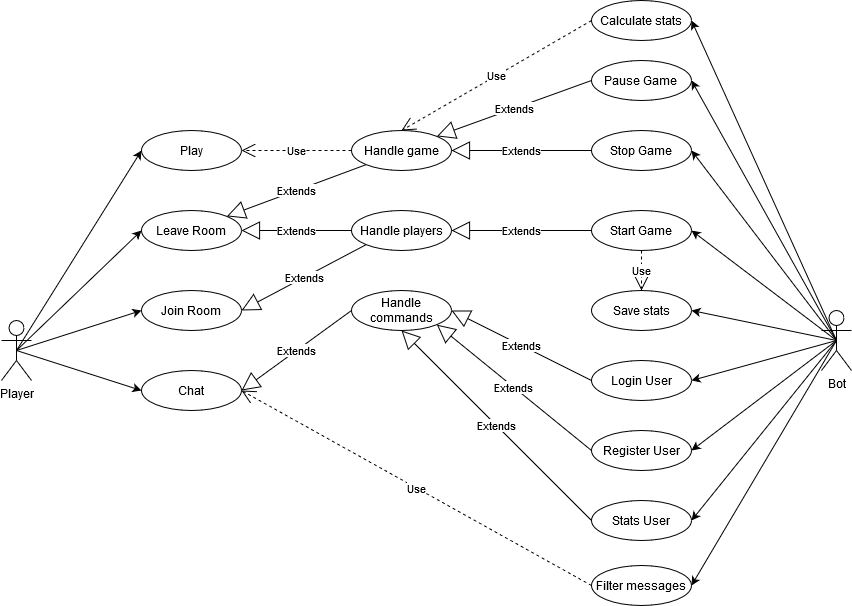

The diagram above was exported from draw.io. Its source (the exported page's mxGraphModel, read from the mxfile embedded in the PNG):
<mxGraphModel dx="1038" dy="575" grid="1" gridSize="10" guides="1" tooltips="1" connect="1" arrows="1" fold="1" page="1" pageScale="1" pageWidth="827" pageHeight="1169" math="0" shadow="0">
  <root>
    <mxCell id="rY4l92vAahrdfXVMNMN6-0" />
    <mxCell id="rY4l92vAahrdfXVMNMN6-1" parent="rY4l92vAahrdfXVMNMN6-0" />
    <mxCell id="nncoIvFXGpKFChYpwVAg-0" value="&lt;div&gt;Player&lt;/div&gt;" style="shape=umlActor;verticalLabelPosition=bottom;verticalAlign=top;html=1;" parent="rY4l92vAahrdfXVMNMN6-1" vertex="1">
      <mxGeometry x="30" y="320" width="30" height="60" as="geometry" />
    </mxCell>
    <mxCell id="nncoIvFXGpKFChYpwVAg-1" value="Play" style="ellipse;whiteSpace=wrap;html=1;" parent="rY4l92vAahrdfXVMNMN6-1" vertex="1">
      <mxGeometry x="170" y="130" width="100" height="40" as="geometry" />
    </mxCell>
    <mxCell id="nncoIvFXGpKFChYpwVAg-2" value="&lt;div&gt;Join Room&lt;/div&gt;" style="ellipse;whiteSpace=wrap;html=1;" parent="rY4l92vAahrdfXVMNMN6-1" vertex="1">
      <mxGeometry x="170" y="290" width="100" height="40" as="geometry" />
    </mxCell>
    <mxCell id="nncoIvFXGpKFChYpwVAg-3" value="&lt;div&gt;Chat&lt;/div&gt;" style="ellipse;whiteSpace=wrap;html=1;" parent="rY4l92vAahrdfXVMNMN6-1" vertex="1">
      <mxGeometry x="170" y="370" width="100" height="40" as="geometry" />
    </mxCell>
    <mxCell id="nncoIvFXGpKFChYpwVAg-4" value="Leave Room" style="ellipse;whiteSpace=wrap;html=1;" parent="rY4l92vAahrdfXVMNMN6-1" vertex="1">
      <mxGeometry x="170" y="210" width="100" height="40" as="geometry" />
    </mxCell>
    <mxCell id="nncoIvFXGpKFChYpwVAg-5" value="" style="endArrow=classic;html=1;exitX=0.5;exitY=0.5;exitDx=0;exitDy=0;exitPerimeter=0;entryX=0;entryY=0.5;entryDx=0;entryDy=0;" parent="rY4l92vAahrdfXVMNMN6-1" source="nncoIvFXGpKFChYpwVAg-0" target="nncoIvFXGpKFChYpwVAg-2" edge="1">
      <mxGeometry width="50" height="50" relative="1" as="geometry">
        <mxPoint x="230" y="310" as="sourcePoint" />
        <mxPoint x="280" y="260" as="targetPoint" />
      </mxGeometry>
    </mxCell>
    <mxCell id="nncoIvFXGpKFChYpwVAg-6" value="" style="endArrow=classic;html=1;exitX=0.5;exitY=0.5;exitDx=0;exitDy=0;exitPerimeter=0;entryX=0;entryY=0.5;entryDx=0;entryDy=0;" parent="rY4l92vAahrdfXVMNMN6-1" target="nncoIvFXGpKFChYpwVAg-3" edge="1">
      <mxGeometry width="50" height="50" relative="1" as="geometry">
        <mxPoint x="45" y="350" as="sourcePoint" />
        <mxPoint x="170" y="230" as="targetPoint" />
      </mxGeometry>
    </mxCell>
    <mxCell id="nncoIvFXGpKFChYpwVAg-7" value="" style="endArrow=classic;html=1;exitX=0.5;exitY=0.5;exitDx=0;exitDy=0;exitPerimeter=0;entryX=0;entryY=0.5;entryDx=0;entryDy=0;" parent="rY4l92vAahrdfXVMNMN6-1" source="nncoIvFXGpKFChYpwVAg-0" target="nncoIvFXGpKFChYpwVAg-4" edge="1">
      <mxGeometry width="50" height="50" relative="1" as="geometry">
        <mxPoint x="55" y="360" as="sourcePoint" />
        <mxPoint x="180" y="240" as="targetPoint" />
      </mxGeometry>
    </mxCell>
    <mxCell id="nncoIvFXGpKFChYpwVAg-8" value="" style="endArrow=classic;html=1;exitX=0.5;exitY=0.5;exitDx=0;exitDy=0;exitPerimeter=0;entryX=0;entryY=0.5;entryDx=0;entryDy=0;" parent="rY4l92vAahrdfXVMNMN6-1" source="nncoIvFXGpKFChYpwVAg-0" target="nncoIvFXGpKFChYpwVAg-1" edge="1">
      <mxGeometry width="50" height="50" relative="1" as="geometry">
        <mxPoint x="65" y="370" as="sourcePoint" />
        <mxPoint x="190" y="250" as="targetPoint" />
      </mxGeometry>
    </mxCell>
    <mxCell id="nncoIvFXGpKFChYpwVAg-10" value="&lt;div&gt;Handle players&lt;/div&gt;" style="ellipse;whiteSpace=wrap;html=1;" parent="rY4l92vAahrdfXVMNMN6-1" vertex="1">
      <mxGeometry x="380" y="210" width="100" height="40" as="geometry" />
    </mxCell>
    <mxCell id="nncoIvFXGpKFChYpwVAg-11" value="&lt;div&gt;Handle game&lt;/div&gt;" style="ellipse;whiteSpace=wrap;html=1;" parent="rY4l92vAahrdfXVMNMN6-1" vertex="1">
      <mxGeometry x="380" y="130" width="100" height="40" as="geometry" />
    </mxCell>
    <mxCell id="nncoIvFXGpKFChYpwVAg-12" value="&lt;div&gt;Handle commands&lt;/div&gt;" style="ellipse;whiteSpace=wrap;html=1;" parent="rY4l92vAahrdfXVMNMN6-1" vertex="1">
      <mxGeometry x="380" y="290" width="100" height="40" as="geometry" />
    </mxCell>
    <mxCell id="fBt6_HnPhElUw2wGs4sR-0" value="Filter messages" style="ellipse;whiteSpace=wrap;html=1;" parent="rY4l92vAahrdfXVMNMN6-1" vertex="1">
      <mxGeometry x="620" y="565" width="100" height="40" as="geometry" />
    </mxCell>
    <mxCell id="f0l2a_lbXpvlV-hvKgYj-0" value="&lt;div&gt;Bot&lt;/div&gt;" style="shape=umlActor;verticalLabelPosition=bottom;verticalAlign=top;html=1;" parent="rY4l92vAahrdfXVMNMN6-1" vertex="1">
      <mxGeometry x="850" y="310" width="30" height="60" as="geometry" />
    </mxCell>
    <mxCell id="_14hEJ_BoQj9o6hc87zF-0" value="&lt;div&gt;Login User&lt;/div&gt;" style="ellipse;whiteSpace=wrap;html=1;" parent="rY4l92vAahrdfXVMNMN6-1" vertex="1">
      <mxGeometry x="620" y="360" width="100" height="40" as="geometry" />
    </mxCell>
    <mxCell id="_14hEJ_BoQj9o6hc87zF-1" value="Register User" style="ellipse;whiteSpace=wrap;html=1;" parent="rY4l92vAahrdfXVMNMN6-1" vertex="1">
      <mxGeometry x="620" y="430" width="100" height="40" as="geometry" />
    </mxCell>
    <mxCell id="_14hEJ_BoQj9o6hc87zF-3" value="Stats User" style="ellipse;whiteSpace=wrap;html=1;" parent="rY4l92vAahrdfXVMNMN6-1" vertex="1">
      <mxGeometry x="620" y="500" width="100" height="40" as="geometry" />
    </mxCell>
    <mxCell id="s0-Ykxo4b8qgHgVsDNRW-0" value="&lt;div&gt;Pause Game&lt;br&gt;&lt;/div&gt;" style="ellipse;whiteSpace=wrap;html=1;" parent="rY4l92vAahrdfXVMNMN6-1" vertex="1">
      <mxGeometry x="620" y="60" width="100" height="40" as="geometry" />
    </mxCell>
    <mxCell id="s0-Ykxo4b8qgHgVsDNRW-1" value="&lt;div&gt;Stop Game&lt;br&gt;&lt;/div&gt;" style="ellipse;whiteSpace=wrap;html=1;" parent="rY4l92vAahrdfXVMNMN6-1" vertex="1">
      <mxGeometry x="620" y="130" width="100" height="40" as="geometry" />
    </mxCell>
    <mxCell id="s0-Ykxo4b8qgHgVsDNRW-2" value="&lt;div&gt;Start Game&lt;br&gt;&lt;/div&gt;" style="ellipse;whiteSpace=wrap;html=1;" parent="rY4l92vAahrdfXVMNMN6-1" vertex="1">
      <mxGeometry x="620" y="210" width="100" height="40" as="geometry" />
    </mxCell>
    <mxCell id="s0-Ykxo4b8qgHgVsDNRW-4" value="Calculate stats" style="ellipse;whiteSpace=wrap;html=1;" parent="rY4l92vAahrdfXVMNMN6-1" vertex="1">
      <mxGeometry x="620" width="100" height="40" as="geometry" />
    </mxCell>
    <mxCell id="s0-Ykxo4b8qgHgVsDNRW-5" value="Save stats" style="ellipse;whiteSpace=wrap;html=1;" parent="rY4l92vAahrdfXVMNMN6-1" vertex="1">
      <mxGeometry x="620" y="290" width="100" height="40" as="geometry" />
    </mxCell>
    <mxCell id="pqtCCRl8qAYFVdrcG2Px-0" value="Extends" style="endArrow=block;endSize=16;endFill=0;html=1;exitX=0;exitY=1;exitDx=0;exitDy=0;entryX=1;entryY=0.5;entryDx=0;entryDy=0;" parent="rY4l92vAahrdfXVMNMN6-1" source="nncoIvFXGpKFChYpwVAg-10" target="nncoIvFXGpKFChYpwVAg-2" edge="1">
      <mxGeometry width="160" relative="1" as="geometry">
        <mxPoint x="410" y="170" as="sourcePoint" />
        <mxPoint x="570" y="170" as="targetPoint" />
      </mxGeometry>
    </mxCell>
    <mxCell id="pqtCCRl8qAYFVdrcG2Px-2" value="Extends" style="endArrow=block;endSize=16;endFill=0;html=1;exitX=0;exitY=0.5;exitDx=0;exitDy=0;entryX=1;entryY=0.5;entryDx=0;entryDy=0;" parent="rY4l92vAahrdfXVMNMN6-1" source="nncoIvFXGpKFChYpwVAg-12" target="nncoIvFXGpKFChYpwVAg-3" edge="1">
      <mxGeometry width="160" relative="1" as="geometry">
        <mxPoint x="380" y="280" as="sourcePoint" />
        <mxPoint x="270" y="280" as="targetPoint" />
      </mxGeometry>
    </mxCell>
    <mxCell id="pqtCCRl8qAYFVdrcG2Px-3" value="Use" style="endArrow=open;endSize=12;dashed=1;html=1;exitX=0;exitY=0.5;exitDx=0;exitDy=0;entryX=1;entryY=0.5;entryDx=0;entryDy=0;" parent="rY4l92vAahrdfXVMNMN6-1" source="fBt6_HnPhElUw2wGs4sR-0" target="nncoIvFXGpKFChYpwVAg-3" edge="1">
      <mxGeometry width="160" relative="1" as="geometry">
        <mxPoint x="450" y="340" as="sourcePoint" />
        <mxPoint x="610" y="340" as="targetPoint" />
      </mxGeometry>
    </mxCell>
    <mxCell id="pqtCCRl8qAYFVdrcG2Px-5" value="Extends" style="endArrow=block;endSize=16;endFill=0;html=1;exitX=0;exitY=0.5;exitDx=0;exitDy=0;entryX=1;entryY=0.5;entryDx=0;entryDy=0;" parent="rY4l92vAahrdfXVMNMN6-1" source="nncoIvFXGpKFChYpwVAg-10" target="nncoIvFXGpKFChYpwVAg-4" edge="1">
      <mxGeometry width="160" relative="1" as="geometry">
        <mxPoint x="390" y="240" as="sourcePoint" />
        <mxPoint x="280" y="320" as="targetPoint" />
      </mxGeometry>
    </mxCell>
    <mxCell id="pqtCCRl8qAYFVdrcG2Px-6" value="Use" style="endArrow=open;endSize=12;dashed=1;html=1;exitX=0;exitY=0.5;exitDx=0;exitDy=0;entryX=1;entryY=0.5;entryDx=0;entryDy=0;" parent="rY4l92vAahrdfXVMNMN6-1" source="nncoIvFXGpKFChYpwVAg-11" target="nncoIvFXGpKFChYpwVAg-1" edge="1">
      <mxGeometry width="160" relative="1" as="geometry">
        <mxPoint x="430" y="50" as="sourcePoint" />
        <mxPoint x="320" y="50" as="targetPoint" />
      </mxGeometry>
    </mxCell>
    <mxCell id="pqtCCRl8qAYFVdrcG2Px-7" value="Extends" style="endArrow=block;endSize=16;endFill=0;html=1;exitX=0;exitY=0.5;exitDx=0;exitDy=0;entryX=1;entryY=0;entryDx=0;entryDy=0;" parent="rY4l92vAahrdfXVMNMN6-1" source="s0-Ykxo4b8qgHgVsDNRW-0" target="nncoIvFXGpKFChYpwVAg-11" edge="1">
      <mxGeometry width="160" relative="1" as="geometry">
        <mxPoint x="520" y="500" as="sourcePoint" />
        <mxPoint x="680" y="500" as="targetPoint" />
      </mxGeometry>
    </mxCell>
    <mxCell id="pqtCCRl8qAYFVdrcG2Px-9" value="Extends" style="endArrow=block;endSize=16;endFill=0;html=1;exitX=0;exitY=1;exitDx=0;exitDy=0;entryX=1;entryY=0;entryDx=0;entryDy=0;" parent="rY4l92vAahrdfXVMNMN6-1" source="nncoIvFXGpKFChYpwVAg-11" target="nncoIvFXGpKFChYpwVAg-4" edge="1">
      <mxGeometry width="160" relative="1" as="geometry">
        <mxPoint x="380" y="230" as="sourcePoint" />
        <mxPoint x="270" y="230" as="targetPoint" />
      </mxGeometry>
    </mxCell>
    <mxCell id="pqtCCRl8qAYFVdrcG2Px-10" value="Extends" style="endArrow=block;endSize=16;endFill=0;html=1;exitX=0;exitY=0.5;exitDx=0;exitDy=0;entryX=1;entryY=0.5;entryDx=0;entryDy=0;" parent="rY4l92vAahrdfXVMNMN6-1" source="s0-Ykxo4b8qgHgVsDNRW-1" target="nncoIvFXGpKFChYpwVAg-11" edge="1">
      <mxGeometry width="160" relative="1" as="geometry">
        <mxPoint x="620" y="90" as="sourcePoint" />
        <mxPoint x="465.35533905932743" y="135.85786437626894" as="targetPoint" />
      </mxGeometry>
    </mxCell>
    <mxCell id="pqtCCRl8qAYFVdrcG2Px-12" value="Extends" style="endArrow=block;endSize=16;endFill=0;html=1;exitX=0;exitY=0.5;exitDx=0;exitDy=0;entryX=1;entryY=0.5;entryDx=0;entryDy=0;" parent="rY4l92vAahrdfXVMNMN6-1" source="s0-Ykxo4b8qgHgVsDNRW-2" target="nncoIvFXGpKFChYpwVAg-10" edge="1">
      <mxGeometry width="160" relative="1" as="geometry">
        <mxPoint x="390" y="160" as="sourcePoint" />
        <mxPoint x="550" y="160" as="targetPoint" />
      </mxGeometry>
    </mxCell>
    <mxCell id="pqtCCRl8qAYFVdrcG2Px-13" value="Use" style="endArrow=open;endSize=12;dashed=1;html=1;exitX=0.5;exitY=1;exitDx=0;exitDy=0;" parent="rY4l92vAahrdfXVMNMN6-1" source="s0-Ykxo4b8qgHgVsDNRW-2" target="s0-Ykxo4b8qgHgVsDNRW-5" edge="1">
      <mxGeometry width="160" relative="1" as="geometry">
        <mxPoint x="830" y="230" as="sourcePoint" />
        <mxPoint x="990" y="230" as="targetPoint" />
      </mxGeometry>
    </mxCell>
    <mxCell id="pqtCCRl8qAYFVdrcG2Px-14" value="Use" style="endArrow=open;endSize=12;dashed=1;html=1;exitX=0;exitY=0.5;exitDx=0;exitDy=0;entryX=0.5;entryY=0;entryDx=0;entryDy=0;" parent="rY4l92vAahrdfXVMNMN6-1" source="s0-Ykxo4b8qgHgVsDNRW-4" target="nncoIvFXGpKFChYpwVAg-11" edge="1">
      <mxGeometry width="160" relative="1" as="geometry">
        <mxPoint x="390" y="160" as="sourcePoint" />
        <mxPoint x="550" y="160" as="targetPoint" />
      </mxGeometry>
    </mxCell>
    <mxCell id="pqtCCRl8qAYFVdrcG2Px-15" value="Extends" style="endArrow=block;endSize=16;endFill=0;html=1;exitX=0;exitY=0.5;exitDx=0;exitDy=0;entryX=1;entryY=0.5;entryDx=0;entryDy=0;" parent="rY4l92vAahrdfXVMNMN6-1" source="_14hEJ_BoQj9o6hc87zF-0" target="nncoIvFXGpKFChYpwVAg-12" edge="1">
      <mxGeometry width="160" relative="1" as="geometry">
        <mxPoint x="390" y="160" as="sourcePoint" />
        <mxPoint x="550" y="160" as="targetPoint" />
      </mxGeometry>
    </mxCell>
    <mxCell id="pqtCCRl8qAYFVdrcG2Px-16" value="Extends" style="endArrow=block;endSize=16;endFill=0;html=1;exitX=0;exitY=0.5;exitDx=0;exitDy=0;entryX=1;entryY=1;entryDx=0;entryDy=0;" parent="rY4l92vAahrdfXVMNMN6-1" source="_14hEJ_BoQj9o6hc87zF-1" target="nncoIvFXGpKFChYpwVAg-12" edge="1">
      <mxGeometry width="160" relative="1" as="geometry">
        <mxPoint x="520" y="370" as="sourcePoint" />
        <mxPoint x="680" y="370" as="targetPoint" />
      </mxGeometry>
    </mxCell>
    <mxCell id="pqtCCRl8qAYFVdrcG2Px-17" value="Extends" style="endArrow=block;endSize=16;endFill=0;html=1;exitX=0;exitY=0.5;exitDx=0;exitDy=0;entryX=0.5;entryY=1;entryDx=0;entryDy=0;" parent="rY4l92vAahrdfXVMNMN6-1" source="_14hEJ_BoQj9o6hc87zF-3" target="nncoIvFXGpKFChYpwVAg-12" edge="1">
      <mxGeometry width="160" relative="1" as="geometry">
        <mxPoint x="390" y="290" as="sourcePoint" />
        <mxPoint x="550" y="290" as="targetPoint" />
      </mxGeometry>
    </mxCell>
    <mxCell id="pqtCCRl8qAYFVdrcG2Px-18" value="" style="endArrow=classic;html=1;exitX=0.5;exitY=0.5;exitDx=0;exitDy=0;exitPerimeter=0;entryX=1;entryY=0.5;entryDx=0;entryDy=0;" parent="rY4l92vAahrdfXVMNMN6-1" source="f0l2a_lbXpvlV-hvKgYj-0" target="s0-Ykxo4b8qgHgVsDNRW-4" edge="1">
      <mxGeometry width="50" height="50" relative="1" as="geometry">
        <mxPoint x="830" y="270" as="sourcePoint" />
        <mxPoint x="955" y="70" as="targetPoint" />
      </mxGeometry>
    </mxCell>
    <mxCell id="pqtCCRl8qAYFVdrcG2Px-19" value="" style="endArrow=classic;html=1;exitX=0.5;exitY=0.5;exitDx=0;exitDy=0;exitPerimeter=0;entryX=1;entryY=0.5;entryDx=0;entryDy=0;" parent="rY4l92vAahrdfXVMNMN6-1" target="s0-Ykxo4b8qgHgVsDNRW-0" edge="1">
      <mxGeometry width="50" height="50" relative="1" as="geometry">
        <mxPoint x="865" y="340" as="sourcePoint" />
        <mxPoint x="720" y="20" as="targetPoint" />
      </mxGeometry>
    </mxCell>
    <mxCell id="pqtCCRl8qAYFVdrcG2Px-20" value="" style="endArrow=classic;html=1;exitX=0.5;exitY=0.5;exitDx=0;exitDy=0;exitPerimeter=0;entryX=1;entryY=0.5;entryDx=0;entryDy=0;" parent="rY4l92vAahrdfXVMNMN6-1" source="f0l2a_lbXpvlV-hvKgYj-0" target="s0-Ykxo4b8qgHgVsDNRW-1" edge="1">
      <mxGeometry width="50" height="50" relative="1" as="geometry">
        <mxPoint x="875" y="350" as="sourcePoint" />
        <mxPoint x="730" y="30" as="targetPoint" />
      </mxGeometry>
    </mxCell>
    <mxCell id="pqtCCRl8qAYFVdrcG2Px-21" value="" style="endArrow=classic;html=1;exitX=0.5;exitY=0.5;exitDx=0;exitDy=0;exitPerimeter=0;entryX=1;entryY=0.5;entryDx=0;entryDy=0;" parent="rY4l92vAahrdfXVMNMN6-1" target="s0-Ykxo4b8qgHgVsDNRW-2" edge="1">
      <mxGeometry width="50" height="50" relative="1" as="geometry">
        <mxPoint x="865" y="340" as="sourcePoint" />
        <mxPoint x="720" y="150" as="targetPoint" />
      </mxGeometry>
    </mxCell>
    <mxCell id="pqtCCRl8qAYFVdrcG2Px-22" value="" style="endArrow=classic;html=1;exitX=0.5;exitY=0.5;exitDx=0;exitDy=0;exitPerimeter=0;entryX=1;entryY=0.5;entryDx=0;entryDy=0;" parent="rY4l92vAahrdfXVMNMN6-1" source="f0l2a_lbXpvlV-hvKgYj-0" target="_14hEJ_BoQj9o6hc87zF-0" edge="1">
      <mxGeometry width="50" height="50" relative="1" as="geometry">
        <mxPoint x="875" y="350" as="sourcePoint" />
        <mxPoint x="730" y="160" as="targetPoint" />
      </mxGeometry>
    </mxCell>
    <mxCell id="pqtCCRl8qAYFVdrcG2Px-23" value="" style="endArrow=classic;html=1;exitX=0.5;exitY=0.5;exitDx=0;exitDy=0;exitPerimeter=0;entryX=1;entryY=0.5;entryDx=0;entryDy=0;" parent="rY4l92vAahrdfXVMNMN6-1" target="s0-Ykxo4b8qgHgVsDNRW-5" edge="1">
      <mxGeometry width="50" height="50" relative="1" as="geometry">
        <mxPoint x="865" y="340" as="sourcePoint" />
        <mxPoint x="720" y="380" as="targetPoint" />
      </mxGeometry>
    </mxCell>
    <mxCell id="pqtCCRl8qAYFVdrcG2Px-24" value="" style="endArrow=classic;html=1;exitX=0.5;exitY=0.5;exitDx=0;exitDy=0;exitPerimeter=0;entryX=1;entryY=0.5;entryDx=0;entryDy=0;" parent="rY4l92vAahrdfXVMNMN6-1" target="_14hEJ_BoQj9o6hc87zF-1" edge="1">
      <mxGeometry width="50" height="50" relative="1" as="geometry">
        <mxPoint x="865" y="340" as="sourcePoint" />
        <mxPoint x="720" y="310" as="targetPoint" />
      </mxGeometry>
    </mxCell>
    <mxCell id="pqtCCRl8qAYFVdrcG2Px-25" value="" style="endArrow=classic;html=1;exitX=0.5;exitY=0.5;exitDx=0;exitDy=0;exitPerimeter=0;entryX=1;entryY=0.5;entryDx=0;entryDy=0;" parent="rY4l92vAahrdfXVMNMN6-1" target="_14hEJ_BoQj9o6hc87zF-3" edge="1">
      <mxGeometry width="50" height="50" relative="1" as="geometry">
        <mxPoint x="865" y="340" as="sourcePoint" />
        <mxPoint x="720" y="450" as="targetPoint" />
      </mxGeometry>
    </mxCell>
    <mxCell id="pqtCCRl8qAYFVdrcG2Px-26" value="" style="endArrow=classic;html=1;exitX=0.5;exitY=0.5;exitDx=0;exitDy=0;exitPerimeter=0;entryX=1;entryY=0.5;entryDx=0;entryDy=0;" parent="rY4l92vAahrdfXVMNMN6-1" target="fBt6_HnPhElUw2wGs4sR-0" edge="1">
      <mxGeometry width="50" height="50" relative="1" as="geometry">
        <mxPoint x="865" y="340" as="sourcePoint" />
        <mxPoint x="720" y="520" as="targetPoint" />
      </mxGeometry>
    </mxCell>
  </root>
</mxGraphModel>